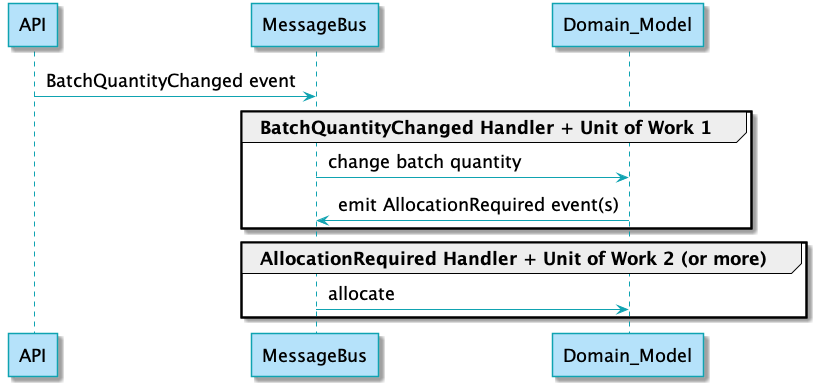

The diagram above was rendered by PlantUML. Its source (embedded in the PNG):
@startuml
skinparam default {
    FontName Guardian Sans Cond Regular
    FontSize 18
    FontColor Black
}

skinparam class {
    BackgroundColor #b5e2fa
    BorderColor #0fa3b1
}

skinparam CircledCharacter {
    FontColor Black
}

skinparam stereotypeC {
    BackgroundColor #eddea4 
}

skinparam package {
    FontName Guardian Sans Cond Light
}

skinparam sequencelifeline {
    BorderColor #0fa3b1
}
skinparam arrow {
    Color #0fa3b1
}
skinparam participant {
    BackgroundColor #b5e2fa
    BorderColor #0fa3b1
}
skinparam entity {
    BackgroundColor #b5e2fa
    BorderColor #0fa3b1
}
skinparam collections {
    BackgroundColor #b5e2fa
    BorderColor #0fa3b1
}
skinparam database {
    BackgroundColor #b5e2fa
    BorderColor #0fa3b1
}
skinparam boundary {
    BackgroundColor #b5e2fa
    BorderColor #0fa3b1
}
skinparam actor {
    Color DeepSkyBlue
    BackgroundColor #b5e2fa
    BorderColor #0fa3b1
}
skinparam sequencegroupheader {
    FontName Guardian Sans Cond Light
}
skinparam sequencebox {
    BackgroundColor PowderBlue
    BorderColor #0fa3b1
}
skinparam padding 4
API -> MessageBus : BatchQuantityChanged event

group BatchQuantityChanged Handler + Unit of Work 1
    MessageBus -> Domain_Model : change batch quantity
    Domain_Model -> MessageBus : emit AllocationRequired event(s)
end


group AllocationRequired Handler + Unit of Work 2 (or more)
    MessageBus -> Domain_Model : allocate
end

@enduml